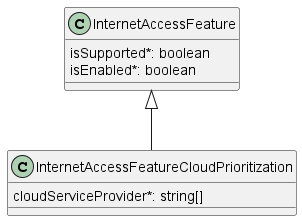

The diagram above was rendered by PlantUML. Its source (embedded in the PNG):
@startuml



class InternetAccessFeature {

    isSupported*: boolean
    isEnabled*: boolean
}



class InternetAccessFeatureCloudPrioritization {

    cloudServiceProvider*: string[]
}
InternetAccessFeature <|-- InternetAccessFeatureCloudPrioritization



@enduml